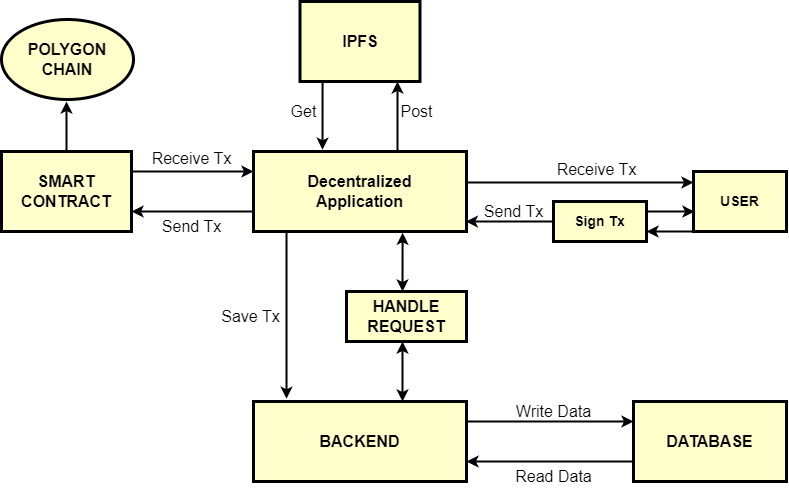

The diagram above was exported from draw.io. Its source (the exported page's mxGraphModel, read from the mxfile embedded in the PNG):
<mxGraphModel dx="1313" dy="836" grid="1" gridSize="10" guides="1" tooltips="1" connect="1" arrows="1" fold="1" page="1" pageScale="1" pageWidth="826" pageHeight="1169" background="none" math="0" shadow="0">
  <root>
    <mxCell id="0" />
    <mxCell id="1" parent="0" />
    <mxCell id="t1NCR3lx2OszgjQvRHXb-101" style="edgeStyle=orthogonalEdgeStyle;rounded=0;orthogonalLoop=1;jettySize=auto;html=1;exitX=1;exitY=0.369;exitDx=0;exitDy=0;strokeColor=#000000;strokeWidth=2;fontSize=16;exitPerimeter=0;" edge="1" parent="1" source="t1NCR3lx2OszgjQvRHXb-96">
      <mxGeometry relative="1" as="geometry">
        <mxPoint x="509.9999999999998" y="190" as="sourcePoint" />
        <mxPoint x="720" y="191" as="targetPoint" />
        <Array as="points">
          <mxPoint x="493" y="191" />
        </Array>
      </mxGeometry>
    </mxCell>
    <mxCell id="t1NCR3lx2OszgjQvRHXb-96" value="Decentralized&#10;Application" style="whiteSpace=wrap;align=center;verticalAlign=middle;fontStyle=1;strokeWidth=3;fillColor=#FFFFCC;fontSize=16;" vertex="1" parent="1">
      <mxGeometry x="280" y="160" width="213" height="80" as="geometry" />
    </mxCell>
    <mxCell id="t1NCR3lx2OszgjQvRHXb-99" style="edgeStyle=orthogonalEdgeStyle;rounded=0;orthogonalLoop=1;jettySize=auto;html=1;exitX=0;exitY=1;exitDx=0;exitDy=0;entryX=1;entryY=0.75;entryDx=0;entryDy=0;fontSize=16;strokeWidth=2;fillColor=#a20025;strokeColor=#000000;" edge="1" parent="1" source="t1NCR3lx2OszgjQvRHXb-97" target="t1NCR3lx2OszgjQvRHXb-98">
      <mxGeometry relative="1" as="geometry">
        <Array as="points">
          <mxPoint x="710" y="240" />
          <mxPoint x="710" y="240" />
        </Array>
      </mxGeometry>
    </mxCell>
    <mxCell id="t1NCR3lx2OszgjQvRHXb-97" value="USER" style="whiteSpace=wrap;align=center;verticalAlign=middle;fontStyle=1;strokeWidth=3;fillColor=#FFFFCC;fontSize=14;" vertex="1" parent="1">
      <mxGeometry x="720" y="180" width="93" height="60" as="geometry" />
    </mxCell>
    <mxCell id="t1NCR3lx2OszgjQvRHXb-100" style="edgeStyle=orthogonalEdgeStyle;rounded=0;orthogonalLoop=1;jettySize=auto;html=1;exitX=1;exitY=0.25;exitDx=0;exitDy=0;entryX=0.011;entryY=0.669;entryDx=0;entryDy=0;entryPerimeter=0;strokeWidth=2;fontSize=16;" edge="1" parent="1" source="t1NCR3lx2OszgjQvRHXb-98" target="t1NCR3lx2OszgjQvRHXb-97">
      <mxGeometry relative="1" as="geometry" />
    </mxCell>
    <mxCell id="t1NCR3lx2OszgjQvRHXb-103" style="edgeStyle=orthogonalEdgeStyle;rounded=0;orthogonalLoop=1;jettySize=auto;html=1;exitX=0;exitY=0.5;exitDx=0;exitDy=0;entryX=0.997;entryY=0.876;entryDx=0;entryDy=0;entryPerimeter=0;strokeColor=#000000;strokeWidth=2;fontSize=16;" edge="1" parent="1" source="t1NCR3lx2OszgjQvRHXb-98" target="t1NCR3lx2OszgjQvRHXb-96">
      <mxGeometry relative="1" as="geometry" />
    </mxCell>
    <mxCell id="t1NCR3lx2OszgjQvRHXb-98" value="Sign Tx" style="whiteSpace=wrap;align=center;verticalAlign=middle;fontStyle=1;strokeWidth=3;fillColor=#FFFFCC;fontSize=14;" vertex="1" parent="1">
      <mxGeometry x="580" y="210" width="93" height="40" as="geometry" />
    </mxCell>
    <mxCell id="t1NCR3lx2OszgjQvRHXb-102" value="Receive Tx" style="text;html=1;align=center;verticalAlign=middle;resizable=0;points=[];autosize=1;strokeColor=none;fillColor=none;fontSize=16;" vertex="1" parent="1">
      <mxGeometry x="573" y="163" width="100" height="30" as="geometry" />
    </mxCell>
    <mxCell id="t1NCR3lx2OszgjQvRHXb-104" value="Send Tx" style="text;html=1;align=center;verticalAlign=middle;resizable=0;points=[];autosize=1;strokeColor=none;fillColor=none;fontSize=16;" vertex="1" parent="1">
      <mxGeometry x="500" y="205" width="80" height="30" as="geometry" />
    </mxCell>
    <mxCell id="t1NCR3lx2OszgjQvRHXb-105" value="IPFS" style="whiteSpace=wrap;align=center;verticalAlign=middle;fontStyle=1;strokeWidth=3;fillColor=#FFFFCC;fontSize=16;" vertex="1" parent="1">
      <mxGeometry x="326.5" y="10" width="120" height="80" as="geometry" />
    </mxCell>
    <mxCell id="t1NCR3lx2OszgjQvRHXb-108" value="" style="endArrow=classic;html=1;rounded=0;strokeColor=#000000;strokeWidth=2;fontSize=16;" edge="1" parent="1">
      <mxGeometry width="50" height="50" relative="1" as="geometry">
        <mxPoint x="424" y="160" as="sourcePoint" />
        <mxPoint x="424" y="90" as="targetPoint" />
      </mxGeometry>
    </mxCell>
    <mxCell id="t1NCR3lx2OszgjQvRHXb-109" value="" style="endArrow=classic;html=1;rounded=0;strokeColor=#000000;strokeWidth=2;fontSize=16;entryX=0.324;entryY=-0.023;entryDx=0;entryDy=0;entryPerimeter=0;exitX=0.188;exitY=1;exitDx=0;exitDy=0;exitPerimeter=0;" edge="1" parent="1" source="t1NCR3lx2OszgjQvRHXb-105" target="t1NCR3lx2OszgjQvRHXb-96">
      <mxGeometry width="50" height="50" relative="1" as="geometry">
        <mxPoint x="250" y="130" as="sourcePoint" />
        <mxPoint x="300" y="80" as="targetPoint" />
      </mxGeometry>
    </mxCell>
    <mxCell id="t1NCR3lx2OszgjQvRHXb-110" value="Get" style="text;html=1;align=center;verticalAlign=middle;resizable=0;points=[];autosize=1;strokeColor=none;fillColor=none;fontSize=16;" vertex="1" parent="1">
      <mxGeometry x="305" y="105" width="50" height="30" as="geometry" />
    </mxCell>
    <mxCell id="t1NCR3lx2OszgjQvRHXb-111" value="Post" style="text;html=1;align=center;verticalAlign=middle;resizable=0;points=[];autosize=1;strokeColor=none;fillColor=none;fontSize=16;" vertex="1" parent="1">
      <mxGeometry x="413" y="105" width="60" height="30" as="geometry" />
    </mxCell>
    <mxCell id="t1NCR3lx2OszgjQvRHXb-113" value="SMART&#10;CONTRACT" style="whiteSpace=wrap;align=center;verticalAlign=middle;fontStyle=1;strokeWidth=3;fillColor=#FFFFCC;fontSize=16;" vertex="1" parent="1">
      <mxGeometry x="28" y="160" width="130" height="80" as="geometry" />
    </mxCell>
    <mxCell id="t1NCR3lx2OszgjQvRHXb-114" value="" style="endArrow=classic;html=1;rounded=0;strokeColor=#000000;strokeWidth=2;fontSize=16;exitX=1;exitY=0.25;exitDx=0;exitDy=0;entryX=0;entryY=0.25;entryDx=0;entryDy=0;" edge="1" parent="1" source="t1NCR3lx2OszgjQvRHXb-113" target="t1NCR3lx2OszgjQvRHXb-96">
      <mxGeometry width="50" height="50" relative="1" as="geometry">
        <mxPoint x="240" y="240" as="sourcePoint" />
        <mxPoint x="290" y="190" as="targetPoint" />
      </mxGeometry>
    </mxCell>
    <mxCell id="t1NCR3lx2OszgjQvRHXb-115" value="" style="endArrow=classic;html=1;rounded=0;strokeColor=#000000;strokeWidth=2;fontSize=16;entryX=1;entryY=0.75;entryDx=0;entryDy=0;exitX=0;exitY=0.75;exitDx=0;exitDy=0;" edge="1" parent="1" source="t1NCR3lx2OszgjQvRHXb-96" target="t1NCR3lx2OszgjQvRHXb-113">
      <mxGeometry width="50" height="50" relative="1" as="geometry">
        <mxPoint x="240" y="240" as="sourcePoint" />
        <mxPoint x="290" y="190" as="targetPoint" />
      </mxGeometry>
    </mxCell>
    <mxCell id="t1NCR3lx2OszgjQvRHXb-116" value="Receive Tx" style="text;html=1;align=center;verticalAlign=middle;resizable=0;points=[];autosize=1;strokeColor=none;fillColor=none;fontSize=16;" vertex="1" parent="1">
      <mxGeometry x="168" y="152" width="100" height="30" as="geometry" />
    </mxCell>
    <mxCell id="t1NCR3lx2OszgjQvRHXb-118" value="Send Tx" style="text;html=1;align=center;verticalAlign=middle;resizable=0;points=[];autosize=1;strokeColor=none;fillColor=none;fontSize=16;" vertex="1" parent="1">
      <mxGeometry x="178" y="220" width="80" height="30" as="geometry" />
    </mxCell>
    <mxCell id="t1NCR3lx2OszgjQvRHXb-134" style="edgeStyle=orthogonalEdgeStyle;rounded=0;orthogonalLoop=1;jettySize=auto;html=1;exitX=1;exitY=0.25;exitDx=0;exitDy=0;entryX=0;entryY=0.25;entryDx=0;entryDy=0;strokeColor=#000000;strokeWidth=2;fontSize=16;" edge="1" parent="1" source="t1NCR3lx2OszgjQvRHXb-119" target="t1NCR3lx2OszgjQvRHXb-120">
      <mxGeometry relative="1" as="geometry" />
    </mxCell>
    <mxCell id="t1NCR3lx2OszgjQvRHXb-119" value="BACKEND" style="whiteSpace=wrap;align=center;verticalAlign=middle;fontStyle=1;strokeWidth=3;fillColor=#FFFFCC;fontSize=16;" vertex="1" parent="1">
      <mxGeometry x="280" y="410" width="213" height="80" as="geometry" />
    </mxCell>
    <mxCell id="t1NCR3lx2OszgjQvRHXb-135" style="edgeStyle=orthogonalEdgeStyle;rounded=0;orthogonalLoop=1;jettySize=auto;html=1;exitX=0;exitY=0.75;exitDx=0;exitDy=0;entryX=1;entryY=0.75;entryDx=0;entryDy=0;strokeColor=#000000;strokeWidth=2;fontSize=16;" edge="1" parent="1" source="t1NCR3lx2OszgjQvRHXb-120" target="t1NCR3lx2OszgjQvRHXb-119">
      <mxGeometry relative="1" as="geometry" />
    </mxCell>
    <mxCell id="t1NCR3lx2OszgjQvRHXb-120" value="DATABASE" style="whiteSpace=wrap;align=center;verticalAlign=middle;fontStyle=1;strokeWidth=3;fillColor=#FFFFCC;fontSize=16;" vertex="1" parent="1">
      <mxGeometry x="660" y="410" width="153" height="80" as="geometry" />
    </mxCell>
    <mxCell id="t1NCR3lx2OszgjQvRHXb-124" value="" style="endArrow=classic;html=1;rounded=0;strokeColor=#000000;strokeWidth=2;fontSize=16;entryX=0.5;entryY=1;entryDx=0;entryDy=0;exitX=0.5;exitY=0;exitDx=0;exitDy=0;" edge="1" parent="1" source="t1NCR3lx2OszgjQvRHXb-113">
      <mxGeometry width="50" height="50" relative="1" as="geometry">
        <mxPoint x="390" y="330" as="sourcePoint" />
        <mxPoint x="93" y="110" as="targetPoint" />
      </mxGeometry>
    </mxCell>
    <mxCell id="t1NCR3lx2OszgjQvRHXb-128" value="POLYGON&lt;br&gt;CHAIN" style="ellipse;whiteSpace=wrap;html=1;fontSize=16;fillColor=#FFFFCC;fontStyle=1;strokeWidth=3;sketch=0;fillStyle=auto;strokeColor=default;" vertex="1" parent="1">
      <mxGeometry x="28" y="28" width="132" height="80" as="geometry" />
    </mxCell>
    <mxCell id="t1NCR3lx2OszgjQvRHXb-129" value="HANDLE REQUEST" style="whiteSpace=wrap;align=center;verticalAlign=middle;fontStyle=1;strokeWidth=3;fillColor=#FFFFCC;fontSize=16;" vertex="1" parent="1">
      <mxGeometry x="373" y="300" width="120" height="50" as="geometry" />
    </mxCell>
    <mxCell id="t1NCR3lx2OszgjQvRHXb-130" value="" style="endArrow=classic;html=1;rounded=0;strokeColor=#000000;strokeWidth=2;fontSize=16;exitX=0.155;exitY=1.016;exitDx=0;exitDy=0;exitPerimeter=0;entryX=0.155;entryY=-0.034;entryDx=0;entryDy=0;entryPerimeter=0;" edge="1" parent="1" source="t1NCR3lx2OszgjQvRHXb-96" target="t1NCR3lx2OszgjQvRHXb-119">
      <mxGeometry width="50" height="50" relative="1" as="geometry">
        <mxPoint x="430" y="360" as="sourcePoint" />
        <mxPoint x="480" y="310" as="targetPoint" />
      </mxGeometry>
    </mxCell>
    <mxCell id="t1NCR3lx2OszgjQvRHXb-131" value="Save Tx" style="text;html=1;align=center;verticalAlign=middle;resizable=0;points=[];autosize=1;strokeColor=none;fillColor=none;fontSize=16;" vertex="1" parent="1">
      <mxGeometry x="237" y="310" width="80" height="30" as="geometry" />
    </mxCell>
    <mxCell id="t1NCR3lx2OszgjQvRHXb-132" value="" style="endArrow=classic;startArrow=classic;html=1;rounded=0;strokeColor=#000000;strokeWidth=2;fontSize=16;entryX=0.7;entryY=1.016;entryDx=0;entryDy=0;entryPerimeter=0;" edge="1" parent="1" target="t1NCR3lx2OszgjQvRHXb-96">
      <mxGeometry width="50" height="50" relative="1" as="geometry">
        <mxPoint x="429" y="300" as="sourcePoint" />
        <mxPoint x="480" y="310" as="targetPoint" />
      </mxGeometry>
    </mxCell>
    <mxCell id="t1NCR3lx2OszgjQvRHXb-133" value="" style="endArrow=classic;startArrow=classic;html=1;rounded=0;strokeColor=#000000;strokeWidth=2;fontSize=16;" edge="1" parent="1">
      <mxGeometry width="50" height="50" relative="1" as="geometry">
        <mxPoint x="429" y="410" as="sourcePoint" />
        <mxPoint x="429" y="350" as="targetPoint" />
      </mxGeometry>
    </mxCell>
    <mxCell id="t1NCR3lx2OszgjQvRHXb-136" value="Write Data" style="text;html=1;align=center;verticalAlign=middle;resizable=0;points=[];autosize=1;strokeColor=none;fillColor=none;fontSize=16;" vertex="1" parent="1">
      <mxGeometry x="530" y="405" width="100" height="30" as="geometry" />
    </mxCell>
    <mxCell id="t1NCR3lx2OszgjQvRHXb-137" value="Read Data" style="text;html=1;align=center;verticalAlign=middle;resizable=0;points=[];autosize=1;strokeColor=none;fillColor=none;fontSize=16;" vertex="1" parent="1">
      <mxGeometry x="530" y="470" width="100" height="30" as="geometry" />
    </mxCell>
  </root>
</mxGraphModel>